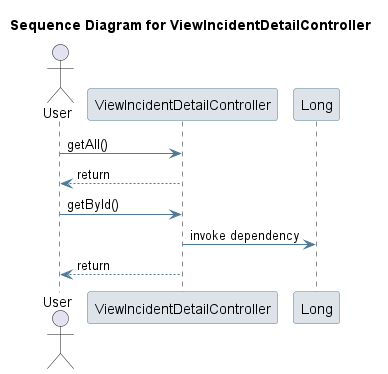

The diagram above was rendered by PlantUML. Its source (embedded in the PNG):
@startuml
skinparam sequence {
 ArrowColor #4D7A97 
 ParticipantBorderColor #4D7A97 
 ParticipantBackgroundColor #DEE3E9 
}
title Sequence Diagram for ViewIncidentDetailController

actor User
User -> ViewIncidentDetailController: getAll()
ViewIncidentDetailController --> User : return
User -> ViewIncidentDetailController: getById()
participant Long
ViewIncidentDetailController -> Long: invoke dependency
ViewIncidentDetailController --> User : return
@enduml